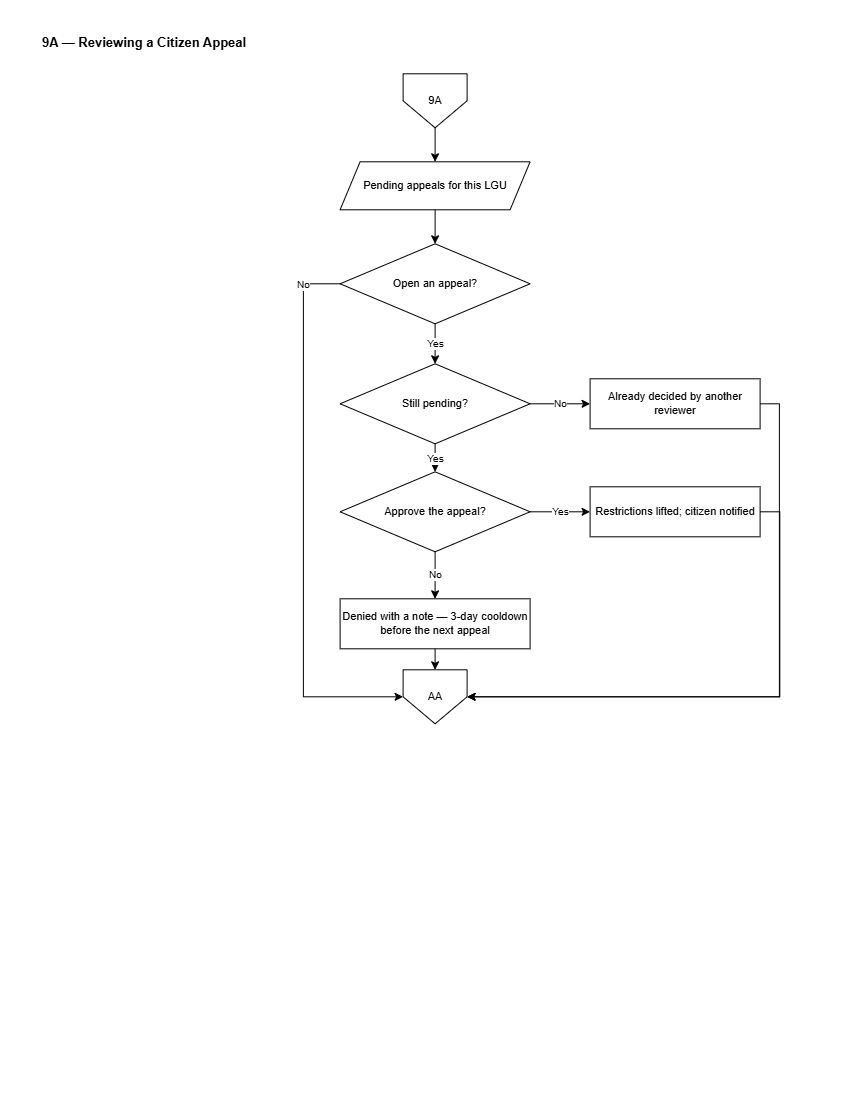

The diagram above was exported from draw.io. Its source (the exported page's mxGraphModel, read from the mxfile embedded in the PNG):
<mxGraphModel dx="1471" dy="763" grid="0" gridSize="10" guides="1" tooltips="1" connect="1" arrows="1" fold="1" page="1" pageScale="1" pageWidth="850" pageHeight="1100" math="0" shadow="0">
  <root>
    <mxCell id="0" />
    <mxCell id="1" parent="0" />
    <mxCell id="L9A-title" parent="1" style="text;html=1;align=left;verticalAlign=middle;strokeColor=none;fillColor=none;fontSize=13;fontStyle=1;fontColor=#000000;" value="9A — Reviewing a Citizen Appeal" vertex="1">
      <mxGeometry height="26" width="700" x="40" y="30" as="geometry" />
    </mxCell>
    <mxCell id="L9A-i" parent="1" style="shape=offPageConnector;whiteSpace=wrap;html=1;size=0.5;fillColor=#FFFFFF;strokeColor=#000000;fontColor=#000000;fontSize=11;" value="9A" vertex="1">
      <mxGeometry height="54" width="64" x="403" y="74" as="geometry" />
    </mxCell>
    <mxCell id="L9A-ld" parent="1" style="shape=parallelogram;perimeter=parallelogramPerimeter;fixedSize=1;whiteSpace=wrap;html=1;fillColor=#FFFFFF;strokeColor=#000000;fontColor=#000000;fontSize=11;" value="Pending appeals&amp;#10;for this LGU" vertex="1">
      <mxGeometry height="48" width="190" x="340" y="162" as="geometry" />
    </mxCell>
    <mxCell id="L9A-q" parent="1" style="rhombus;whiteSpace=wrap;html=1;fillColor=#FFFFFF;strokeColor=#000000;fontColor=#000000;fontSize=11;" value="Open an appeal?" vertex="1">
      <mxGeometry height="80" width="190" x="340" y="244" as="geometry" />
    </mxCell>
    <mxCell id="L9A-pend" parent="1" style="rhombus;whiteSpace=wrap;html=1;fillColor=#FFFFFF;strokeColor=#000000;fontColor=#000000;fontSize=11;" value="Still pending?" vertex="1">
      <mxGeometry height="80" width="190" x="340" y="364" as="geometry" />
    </mxCell>
    <mxCell id="L9A-taken" parent="1" style="rounded=0;whiteSpace=wrap;html=1;fillColor=#FFFFFF;strokeColor=#000000;fontColor=#000000;fontSize=11;" value="Already decided by&amp;#10;another reviewer" vertex="1">
      <mxGeometry height="50" width="170" x="590" y="379" as="geometry" />
    </mxCell>
    <mxCell id="L9A-dec2" parent="1" style="rhombus;whiteSpace=wrap;html=1;fillColor=#FFFFFF;strokeColor=#000000;fontColor=#000000;fontSize=11;" value="Approve the appeal?" vertex="1">
      <mxGeometry height="80" width="190" x="340" y="472" as="geometry" />
    </mxCell>
    <mxCell id="L9A-lift" parent="1" style="rounded=0;whiteSpace=wrap;html=1;fillColor=#FFFFFF;strokeColor=#000000;fontColor=#000000;fontSize=11;" value="Restrictions lifted;&amp;#10;citizen notified" vertex="1">
      <mxGeometry height="50" width="170" x="590" y="487" as="geometry" />
    </mxCell>
    <mxCell id="L9A-keep" parent="1" style="rounded=0;whiteSpace=wrap;html=1;fillColor=#FFFFFF;strokeColor=#000000;fontColor=#000000;fontSize=11;" value="Denied with a note —&amp;#10;3-day cooldown before&amp;#10;the next appeal" vertex="1">
      <mxGeometry height="50" width="190" x="340" y="599" as="geometry" />
    </mxCell>
    <mxCell id="L9A-o" parent="1" style="shape=offPageConnector;whiteSpace=wrap;html=1;size=0.5;fillColor=#FFFFFF;strokeColor=#000000;fontColor=#000000;fontSize=11;" value="AA" vertex="1">
      <mxGeometry height="54" width="64" x="403" y="670" as="geometry" />
    </mxCell>
    <mxCell id="L9A-e0" edge="1" parent="1" source="L9A-i" style="edgeStyle=orthogonalEdgeStyle;rounded=0;html=1;strokeColor=#000000;endArrow=classic;fontSize=10;" target="L9A-ld" value="">
      <mxGeometry relative="1" as="geometry" />
    </mxCell>
    <mxCell id="L9A-e1" edge="1" parent="1" source="L9A-ld" style="edgeStyle=orthogonalEdgeStyle;rounded=0;html=1;strokeColor=#000000;endArrow=classic;fontSize=10;" target="L9A-q" value="">
      <mxGeometry relative="1" as="geometry" />
    </mxCell>
    <mxCell id="L9A-e2" edge="1" parent="1" source="L9A-q" style="edgeStyle=orthogonalEdgeStyle;rounded=0;html=1;strokeColor=#000000;endArrow=classic;fontSize=10;exitX=0.5;exitY=1;exitDx=0;exitDy=0;entryX=0.5;entryY=0;entryDx=0;entryDy=0;" target="L9A-pend" value="Yes">
      <mxGeometry relative="1" as="geometry" />
    </mxCell>
    <mxCell id="L9A-e3" edge="1" parent="1" source="L9A-q" style="edgeStyle=orthogonalEdgeStyle;rounded=0;html=1;strokeColor=#000000;endArrow=classic;fontSize=10;" target="L9A-o" value="No">
      <mxGeometry relative="1" x="-0.8664" as="geometry">
        <mxPoint as="offset" />
        <Array as="points">
          <mxPoint x="303.29" y="284" />
          <mxPoint x="303.29" y="697.06" />
        </Array>
      </mxGeometry>
    </mxCell>
    <mxCell id="L9A-e4" edge="1" parent="1" source="L9A-pend" style="edgeStyle=orthogonalEdgeStyle;rounded=0;html=1;strokeColor=#000000;endArrow=classic;fontSize=10;" target="L9A-taken" value="No">
      <mxGeometry relative="1" as="geometry" />
    </mxCell>
    <mxCell id="L9A-e5" edge="1" parent="1" source="L9A-taken" style="edgeStyle=orthogonalEdgeStyle;rounded=0;html=1;strokeColor=#000000;endArrow=classic;fontSize=10;entryX=1;entryY=0.5;entryDx=0;entryDy=0;exitX=1;exitY=0.5;exitDx=0;exitDy=0;" target="L9A-o" value="">
      <mxGeometry relative="1" as="geometry">
        <Array as="points">
          <mxPoint x="779.24" y="404" />
          <mxPoint x="779.24" y="697.03" />
        </Array>
      </mxGeometry>
    </mxCell>
    <mxCell id="L9A-e6" edge="1" parent="1" source="L9A-pend" style="edgeStyle=orthogonalEdgeStyle;rounded=0;html=1;strokeColor=#000000;endArrow=classic;fontSize=10;" target="L9A-dec2" value="Yes">
      <mxGeometry relative="1" as="geometry" />
    </mxCell>
    <mxCell id="L9A-e7" edge="1" parent="1" source="L9A-dec2" style="edgeStyle=orthogonalEdgeStyle;rounded=0;html=1;strokeColor=#000000;endArrow=classic;fontSize=10;" target="L9A-lift" value="Yes">
      <mxGeometry relative="1" as="geometry" />
    </mxCell>
    <mxCell id="L9A-e8" edge="1" parent="1" source="L9A-lift" style="edgeStyle=orthogonalEdgeStyle;rounded=0;html=1;strokeColor=#000000;endArrow=classic;fontSize=10;" target="L9A-o" value="">
      <mxGeometry relative="1" as="geometry">
        <Array as="points">
          <mxPoint x="779.66" y="512" />
          <mxPoint x="779.66" y="697.03" />
        </Array>
      </mxGeometry>
    </mxCell>
    <mxCell id="L9A-e9" edge="1" parent="1" source="L9A-dec2" style="edgeStyle=orthogonalEdgeStyle;rounded=0;html=1;strokeColor=#000000;endArrow=classic;fontSize=10;" target="L9A-keep" value="No">
      <mxGeometry relative="1" as="geometry" />
    </mxCell>
    <mxCell id="L9A-e10" edge="1" parent="1" source="L9A-keep" style="edgeStyle=orthogonalEdgeStyle;rounded=0;html=1;strokeColor=#000000;endArrow=classic;fontSize=10;" target="L9A-o" value="">
      <mxGeometry relative="1" as="geometry" />
    </mxCell>
  </root>
</mxGraphModel>